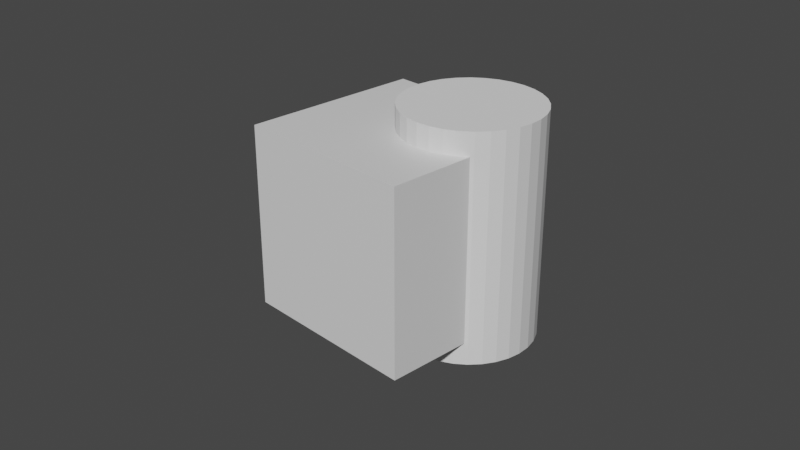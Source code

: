 # Source: pot.blend  (saved by Blender 3.6.13; exported with 4.5.12 LTS)
import bpy
from mathutils import Matrix  # noqa: F401  (used for matrix-valued properties, if any)

bpy.ops.wm.read_factory_settings(use_empty=True)
scene = bpy.context.scene
scene.name = 'Scene'

# ---- collections
col_collection = bpy.data.collections.new('Collection'); scene.collection.children.link(col_collection)

# ---- materials (node trees are filled in below, after node groups)
mat_material = bpy.data.materials.new('Material')
mat_material.alpha_threshold = 0.0
mat_material.use_transparent_shadow = False
mat_material.roughness = 0.5
mat_material.line_color = (0.0, 0.0, 0.0, 1.0)

# ---- material node trees
mat_material.use_nodes = True; mat_material.node_tree.nodes.clear()
_N = mat_material.node_tree.nodes; _L = mat_material.node_tree.links
n0 = _N.new('ShaderNodeOutputMaterial'); n0.name = 'Material Output'; n0.location = (300, 300)
n1 = _N.new('ShaderNodeBsdfPrincipled'); n1.name = 'Principled BSDF'; n1.location = (10, 300)
n1.distribution = 'GGX'
n1.subsurface_method = 'RANDOM_WALK_SKIN'
n1.inputs[3].default_value = 1.45
n1.inputs[27].default_value = (0.0, 0.0, 0.0, 1.0)
n1.inputs[28].default_value = 1.0
_L.new(n1.outputs[0], n0.inputs[0])
n0.is_active_output = True

# ---- world
world_world = bpy.data.worlds.new('World'); scene.world = world_world
world_world.use_nodes = True; world_world.node_tree.nodes.clear()
_N = world_world.node_tree.nodes; _L = world_world.node_tree.links
n0 = _N.new('ShaderNodeOutputWorld'); n0.name = 'World Output'; n0.location = (300, 300)
n1 = _N.new('ShaderNodeBackground'); n1.name = 'Background'; n1.location = (10, 300)
n1.inputs[0].default_value = (0.05088, 0.05088, 0.05088, 1.0)
_L.new(n1.outputs[0], n0.inputs[0])
n0.is_active_output = True
world_world.color = (0.05088, 0.05088, 0.05088)
world_world.use_sun_shadow = False
world_world.sun_shadow_jitter_overblur = 0.0

# ---- cameras
cam_camera = bpy.data.cameras.new('Camera')
cam_camera.clip_end = 100.0
cam_camera.ortho_scale = 7.314

# ---- meshes
me_cube = bpy.data.meshes.new('Cube')
me_cube.from_pydata([(1.0, 1.0, 1.0), (1.0, 1.0, -1.0), (1.0, -1.0, 1.0), (1.0, -1.0, -1.0), (-1.0, 1.0, 1.0), (-1.0, 1.0, -1.0), (-1.0, -1.0, 1.0), (-1.0, -1.0, -1.0)], [], [(0, 4, 6, 2), (3, 2, 6, 7), (7, 6, 4, 5), (5, 1, 3, 7), (1, 0, 2, 3), (5, 4, 0, 1)])
_uv = me_cube.uv_layers.new(name='UVMap')
_uv.uv.foreach_set('vector', [0.625, 0.5, 0.875, 0.5, 0.875, 0.75, 0.625, 0.75, 0.375, 0.75, 0.625, 0.75, 0.625, 1.0, 0.375, 1.0, 0.375, 0.0, 0.625, 0.0, 0.625, 0.25, 0.375, 0.25, 0.125, 0.5, 0.375, 0.5, 0.375, 0.75, 0.125, 0.75, 0.375, 0.5, 0.625, 0.5, 0.625, 0.75, 0.375, 0.75, 0.375, 0.25, 0.625, 0.25, 0.625, 0.5, 0.375, 0.5])
me_cube.materials.append(mat_material)
me_cube.use_mirror_vertex_groups = False
me_cube.update()
me_cylinder_006 = bpy.data.meshes.new('Cylinder.006')
me_cylinder_006.from_pydata([(0.0, 0.5, -1.25), (0.0, 0.5, 1.25), (0.09755, 0.4904, -1.25), (0.09755, 0.4904, 1.25), (0.1913, 0.4619, -1.25), (0.1913, 0.4619, 1.25), (0.2778, 0.4157, -1.25), (0.2778, 0.4157, 1.25), (0.3536, 0.3536, -1.25), (0.3536, 0.3536, 1.25), (0.4157, 0.2778, -1.25), (0.4157, 0.2778, 1.25), (0.4619, 0.1913, -1.25), (0.4619, 0.1913, 1.25), (0.4904, 0.09755, -1.25), (0.4904, 0.09755, 1.25), (0.5, 0.0, -1.25), (0.5, 0.0, 1.25), (0.4904, -0.09755, -1.25), (0.4904, -0.09755, 1.25), (0.4619, -0.1913, -1.25), (0.4619, -0.1913, 1.25), (0.4157, -0.2778, -1.25), (0.4157, -0.2778, 1.25), (0.3536, -0.3536, -1.25), (0.3536, -0.3536, 1.25), (0.2778, -0.4157, -1.25), (0.2778, -0.4157, 1.25), (0.1913, -0.4619, -1.25), (0.1913, -0.4619, 1.25), (0.09755, -0.4904, -1.25), (0.09755, -0.4904, 1.25), (0.0, -0.5, -1.25), (0.0, -0.5, 1.25), (-0.09755, -0.4904, -1.25), (-0.09755, -0.4904, 1.25), (-0.1913, -0.4619, -1.25), (-0.1913, -0.4619, 1.25), (-0.2778, -0.4157, -1.25), (-0.2778, -0.4157, 1.25), (-0.3536, -0.3536, -1.25), (-0.3536, -0.3536, 1.25), (-0.4157, -0.2778, -1.25), (-0.4157, -0.2778, 1.25), (-0.4619, -0.1913, -1.25), (-0.4619, -0.1913, 1.25), (-0.4904, -0.09755, -1.25), (-0.4904, -0.09755, 1.25), (-0.5, 0.0, -1.25), (-0.5, 0.0, 1.25), (-0.4904, 0.09755, -1.25), (-0.4904, 0.09755, 1.25), (-0.4619, 0.1913, -1.25), (-0.4619, 0.1913, 1.25), (-0.4157, 0.2778, -1.25), (-0.4157, 0.2778, 1.25), (-0.3536, 0.3536, -1.25), (-0.3536, 0.3536, 1.25), (-0.2778, 0.4157, -1.25), (-0.2778, 0.4157, 1.25), (-0.1913, 0.4619, -1.25), (-0.1913, 0.4619, 1.25), (-0.09755, 0.4904, -1.25), (-0.09755, 0.4904, 1.25)], [], [(0, 1, 3, 2), (2, 3, 5, 4), (4, 5, 7, 6), (6, 7, 9, 8), (8, 9, 11, 10), (10, 11, 13, 12), (12, 13, 15, 14), (14, 15, 17, 16), (16, 17, 19, 18), (18, 19, 21, 20), (20, 21, 23, 22), (22, 23, 25, 24), (24, 25, 27, 26), (26, 27, 29, 28), (28, 29, 31, 30), (30, 31, 33, 32), (32, 33, 35, 34), (34, 35, 37, 36), (36, 37, 39, 38), (38, 39, 41, 40), (40, 41, 43, 42), (42, 43, 45, 44), (44, 45, 47, 46), (46, 47, 49, 48), (48, 49, 51, 50), (50, 51, 53, 52), (52, 53, 55, 54), (54, 55, 57, 56), (56, 57, 59, 58), (58, 59, 61, 60), (3, 1, 63, 61, 59, 57, 55, 53, 51, 49, 47, 45, 43, 41, 39, 37, 35, 33, 31, 29, 27, 25, 23, 21, 19, 17, 15, 13, 11, 9, 7, 5), (60, 61, 63, 62), (62, 63, 1, 0), (0, 2, 4, 6, 8, 10, 12, 14, 16, 18, 20, 22, 24, 26, 28, 30, 32, 34, 36, 38, 40, 42, 44, 46, 48, 50, 52, 54, 56, 58, 60, 62)])
_uv = me_cylinder_006.uv_layers.new(name='UVMap')
_uv.uv.foreach_set('vector', [1.0, 0.5, 1.0, 1.0, 0.9688, 1.0, 0.9688, 0.5, 0.9688, 0.5, 0.9688, 1.0, 0.9375, 1.0, 0.9375, 0.5, 0.9375, 0.5, 0.9375, 1.0, 0.9062, 1.0, 0.9062, 0.5, 0.9062, 0.5, 0.9062, 1.0, 0.875, 1.0, 0.875, 0.5, 0.875, 0.5, 0.875, 1.0, 0.8438, 1.0, 0.8438, 0.5, 0.8438, 0.5, 0.8438, 1.0, 0.8125, 1.0, 0.8125, 0.5, 0.8125, 0.5, 0.8125, 1.0, 0.7812, 1.0, 0.7812, 0.5, 0.7812, 0.5, 0.7812, 1.0, 0.75, 1.0, 0.75, 0.5, 0.75, 0.5, 0.75, 1.0, 0.7188, 1.0, 0.7188, 0.5, 0.7188, 0.5, 0.7188, 1.0, 0.6875, 1.0, 0.6875, 0.5, 0.6875, 0.5, 0.6875, 1.0, 0.6562, 1.0, 0.6562, 0.5, 0.6562, 0.5, 0.6562, 1.0, 0.625, 1.0, 0.625, 0.5, 0.625, 0.5, 0.625, 1.0, 0.5938, 1.0, 0.5938, 0.5, 0.5938, 0.5, 0.5938, 1.0, 0.5625, 1.0, 0.5625, 0.5, 0.5625, 0.5, 0.5625, 1.0, 0.5312, 1.0, 0.5312, 0.5, 0.5312, 0.5, 0.5312, 1.0, 0.5, 1.0, 0.5, 0.5, 0.5, 0.5, 0.5, 1.0, 0.4688, 1.0, 0.4688, 0.5, 0.4688, 0.5, 0.4688, 1.0, 0.4375, 1.0, 0.4375, 0.5, 0.4375, 0.5, 0.4375, 1.0, 0.4062, 1.0, 0.4062, 0.5, 0.4062, 0.5, 0.4062, 1.0, 0.375, 1.0, 0.375, 0.5, 0.375, 0.5, 0.375, 1.0, 0.3438, 1.0, 0.3438, 0.5, 0.3438, 0.5, 0.3438, 1.0, 0.3125, 1.0, 0.3125, 0.5, 0.3125, 0.5, 0.3125, 1.0, 0.2812, 1.0, 0.2812, 0.5, 0.2812, 0.5, 0.2812, 1.0, 0.25, 1.0, 0.25, 0.5, 0.25, 0.5, 0.25, 1.0, 0.2188, 1.0, 0.2188, 0.5, 0.2188, 0.5, 0.2188, 1.0, 0.1875, 1.0, 0.1875, 0.5, 0.1875, 0.5, 0.1875, 1.0, 0.1562, 1.0, 0.1562, 0.5, 0.1562, 0.5, 0.1562, 1.0, 0.125, 1.0, 0.125, 0.5, 0.125, 0.5, 0.125, 1.0, 0.09375, 1.0, 0.09375, 0.5, 0.09375, 0.5, 0.09375, 1.0, 0.0625, 1.0, 0.0625, 0.5, 0.2968, 0.4854, 0.25, 0.49, 0.2032, 0.4854, 0.1582, 0.4717, 0.1167, 0.4496, 0.08029, 0.4197, 0.05045, 0.3833, 0.02827, 0.3418, 0.01461, 0.2968, 0.01, 0.25, 0.01461, 0.2032, 0.02827, 0.1582, 0.05045, 0.1167, 0.08029, 0.08029, 0.1167, 0.05045, 0.1582, 0.02827, 0.2032, 0.01461, 0.25, 0.01, 0.2968, 0.01461, 0.3418, 0.02827, 0.3833, 0.05045, 0.4197, 0.08029, 0.4496, 0.1167, 0.4717, 0.1582, 0.4854, 0.2032, 0.49, 0.25, 0.4854, 0.2968, 0.4717, 0.3418, 0.4496, 0.3833, 0.4197, 0.4197, 0.3833, 0.4496, 0.3418, 0.4717, 0.0625, 0.5, 0.0625, 1.0, 0.03125, 1.0, 0.03125, 0.5, 0.03125, 0.5, 0.03125, 1.0, 0.0, 1.0, 0.0, 0.5, 0.75, 0.49, 0.7968, 0.4854, 0.8418, 0.4717, 0.8833, 0.4496, 0.9197, 0.4197, 0.9496, 0.3833, 0.9717, 0.3418, 0.9854, 0.2968, 0.99, 0.25, 0.9854, 0.2032, 0.9717, 0.1582, 0.9496, 0.1167, 0.9197, 0.08029, 0.8833, 0.05045, 0.8418, 0.02827, 0.7968, 0.01461, 0.75, 0.01, 0.7032, 0.01461, 0.6582, 0.02827, 0.6167, 0.05045, 0.5803, 0.08029, 0.5504, 0.1167, 0.5283, 0.1582, 0.5146, 0.2032, 0.51, 0.25, 0.5146, 0.2968, 0.5283, 0.3418, 0.5504, 0.3833, 0.5803, 0.4197, 0.6167, 0.4496, 0.6582, 0.4717, 0.7032, 0.4854])
me_cylinder_006.update()

# ---- objects
ob_cube = bpy.data.objects.new('Cube', me_cube)
ob_camera = bpy.data.objects.new('Camera', cam_camera)
ob_cylinder = bpy.data.objects.new('Cylinder', me_cylinder_006)

# ---- transforms, parenting, visibility, modifiers, constraints
ob_cube.location = (0.0, 0.0, 0.0)
ob_cube.lock_rotations_4d = False
ob_cube.empty_display_type = 'ARROWS'
ob_cube.lineart.crease_threshold = 0.0
_m = ob_cube.modifiers.new('Boolean', 'BOOLEAN')
_m.object = ob_cylinder
ob_camera.location = (7.359, -6.926, 4.958)
ob_camera.rotation_euler = (1.109, 0.0, 0.8149)
ob_camera.lock_rotations_4d = False
ob_camera.empty_display_type = 'ARROWS'
ob_camera.color = (0.0, 0.0, 0.0, 0.0)
ob_camera.display_type = 'WIRE'
ob_camera.lineart.crease_threshold = 0.0
ob_cylinder.location = (0.5, 0.5, 0.0)
ob_cylinder.scale = (1.5, 1.5, 1.0)

# ---- collection membership
col_collection.objects.link(ob_cube)
col_collection.objects.link(ob_camera)
col_collection.objects.link(ob_cylinder)

# ---- scene / render settings (as saved in the file)
scene.camera = ob_camera
scene.frame_start = 1; scene.frame_end = 250; scene.frame_set(1)
scene.render.engine = 'BLENDER_EEVEE_NEXT'
scene.cycles.sampling_pattern = 'TABULATED_SOBOL'
scene.view_settings.view_transform = 'Filmic'
bpy.context.view_layer.update()

# ---- added for rendering (the .blend has no usable light): sun
light_auto_sun = bpy.data.lights.new('AutoSun', 'SUN')
light_auto_sun.energy = 3.0
light_auto_sun.angle = 0.0523599
ob_auto_sun = bpy.data.objects.new('AutoSun', light_auto_sun)
scene.collection.objects.link(ob_auto_sun)
ob_auto_sun.rotation_euler = (0.872665, 0.174533, 0.523599)
bpy.context.view_layer.update()
